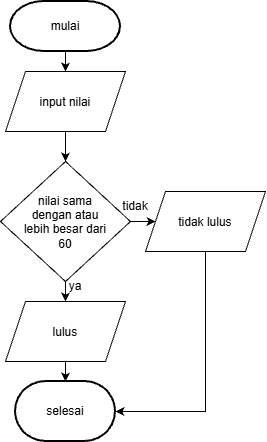

The diagram above was exported from draw.io. Its source (the exported page's mxGraphModel, read from the mxfile embedded in the PNG):
<mxGraphModel dx="774" dy="459" grid="1" gridSize="10" guides="1" tooltips="1" connect="1" arrows="1" fold="1" page="1" pageScale="1" pageWidth="850" pageHeight="1100" math="0" shadow="0">
  <root>
    <mxCell id="0" />
    <mxCell id="1" parent="0" />
    <mxCell id="F3q-TQSZvzuHzTkjUrS9-8" edge="1" parent="1" source="F3q-TQSZvzuHzTkjUrS9-2" style="edgeStyle=orthogonalEdgeStyle;rounded=0;orthogonalLoop=1;jettySize=auto;html=1;exitX=0.5;exitY=1;exitDx=0;exitDy=0;exitPerimeter=0;entryX=0.5;entryY=0;entryDx=0;entryDy=0;" target="F3q-TQSZvzuHzTkjUrS9-3">
      <mxGeometry relative="1" as="geometry" />
    </mxCell>
    <mxCell id="F3q-TQSZvzuHzTkjUrS9-2" parent="1" style="strokeWidth=2;html=1;shape=mxgraph.flowchart.terminator;whiteSpace=wrap;" value="mulai" vertex="1">
      <mxGeometry height="50" width="110" x="305" y="110" as="geometry" />
    </mxCell>
    <mxCell id="F3q-TQSZvzuHzTkjUrS9-9" edge="1" parent="1" source="F3q-TQSZvzuHzTkjUrS9-3" style="edgeStyle=orthogonalEdgeStyle;rounded=0;orthogonalLoop=1;jettySize=auto;html=1;exitX=0.5;exitY=1;exitDx=0;exitDy=0;entryX=0.5;entryY=0;entryDx=0;entryDy=0;" target="F3q-TQSZvzuHzTkjUrS9-4">
      <mxGeometry relative="1" as="geometry" />
    </mxCell>
    <mxCell id="F3q-TQSZvzuHzTkjUrS9-3" parent="1" style="shape=parallelogram;perimeter=parallelogramPerimeter;whiteSpace=wrap;html=1;shapeInside=1;fixedSize=1;" value="input nilai" vertex="1">
      <mxGeometry height="60" width="120" x="300" y="180" as="geometry" />
    </mxCell>
    <mxCell id="F3q-TQSZvzuHzTkjUrS9-10" edge="1" parent="1" source="F3q-TQSZvzuHzTkjUrS9-4" style="edgeStyle=orthogonalEdgeStyle;rounded=0;orthogonalLoop=1;jettySize=auto;html=1;exitX=1;exitY=0.5;exitDx=0;exitDy=0;entryX=0;entryY=0.5;entryDx=0;entryDy=0;" target="F3q-TQSZvzuHzTkjUrS9-6">
      <mxGeometry relative="1" as="geometry" />
    </mxCell>
    <mxCell id="F3q-TQSZvzuHzTkjUrS9-11" edge="1" parent="1" source="F3q-TQSZvzuHzTkjUrS9-4" style="edgeStyle=orthogonalEdgeStyle;rounded=0;orthogonalLoop=1;jettySize=auto;html=1;exitX=0.5;exitY=1;exitDx=0;exitDy=0;entryX=0.5;entryY=0;entryDx=0;entryDy=0;" target="F3q-TQSZvzuHzTkjUrS9-5">
      <mxGeometry relative="1" as="geometry" />
    </mxCell>
    <mxCell id="F3q-TQSZvzuHzTkjUrS9-4" parent="1" style="rhombus;whiteSpace=wrap;html=1;shapeInside=1;" value="nilai sama dengan atau lebih besar dari 60" vertex="1">
      <mxGeometry height="120" width="130" x="295" y="270" as="geometry" />
    </mxCell>
    <mxCell id="F3q-TQSZvzuHzTkjUrS9-5" parent="1" style="shape=parallelogram;perimeter=parallelogramPerimeter;whiteSpace=wrap;html=1;shapeInside=1;fixedSize=1;" value="lulus" vertex="1">
      <mxGeometry height="60" width="120" x="300" y="410" as="geometry" />
    </mxCell>
    <mxCell id="F3q-TQSZvzuHzTkjUrS9-6" parent="1" style="shape=parallelogram;perimeter=parallelogramPerimeter;whiteSpace=wrap;html=1;shapeInside=1;fixedSize=1;" value="tidak lulus" vertex="1">
      <mxGeometry height="60" width="120" x="440" y="300" as="geometry" />
    </mxCell>
    <mxCell id="F3q-TQSZvzuHzTkjUrS9-7" parent="1" style="strokeWidth=2;html=1;shape=mxgraph.flowchart.terminator;whiteSpace=wrap;" value="selesai" vertex="1">
      <mxGeometry height="60" width="100" x="310" y="490" as="geometry" />
    </mxCell>
    <mxCell id="F3q-TQSZvzuHzTkjUrS9-12" edge="1" parent="1" source="F3q-TQSZvzuHzTkjUrS9-5" style="edgeStyle=orthogonalEdgeStyle;rounded=0;orthogonalLoop=1;jettySize=auto;html=1;innerLoopWaypoints=1;exitX=0.5;exitY=1;exitDx=0;exitDy=0;" target="F3q-TQSZvzuHzTkjUrS9-5">
      <mxGeometry relative="1" as="geometry" />
    </mxCell>
    <mxCell id="F3q-TQSZvzuHzTkjUrS9-13" edge="1" parent="1" source="F3q-TQSZvzuHzTkjUrS9-5" style="edgeStyle=orthogonalEdgeStyle;rounded=0;orthogonalLoop=1;jettySize=auto;html=1;exitX=0.5;exitY=1;exitDx=0;exitDy=0;entryX=0.5;entryY=0;entryDx=0;entryDy=0;entryPerimeter=0;" target="F3q-TQSZvzuHzTkjUrS9-7">
      <mxGeometry relative="1" as="geometry">
        <Array as="points">
          <mxPoint x="360" y="490" />
        </Array>
      </mxGeometry>
    </mxCell>
    <mxCell id="F3q-TQSZvzuHzTkjUrS9-14" edge="1" parent="1" source="F3q-TQSZvzuHzTkjUrS9-6" style="edgeStyle=orthogonalEdgeStyle;rounded=0;orthogonalLoop=1;jettySize=auto;html=1;exitX=0.5;exitY=1;exitDx=0;exitDy=0;entryX=1;entryY=0.5;entryDx=0;entryDy=0;entryPerimeter=0;" target="F3q-TQSZvzuHzTkjUrS9-7">
      <mxGeometry relative="1" as="geometry" />
    </mxCell>
    <mxCell id="F3q-TQSZvzuHzTkjUrS9-15" parent="1" style="text;html=1;whiteSpace=wrap;strokeColor=none;fillColor=none;align=center;verticalAlign=middle;rounded=0;" value="tidak" vertex="1">
      <mxGeometry height="30" width="60" x="400" y="300" as="geometry" />
    </mxCell>
    <mxCell id="F3q-TQSZvzuHzTkjUrS9-16" parent="1" style="text;html=1;whiteSpace=wrap;strokeColor=none;fillColor=none;align=center;verticalAlign=middle;rounded=0;" value="ya" vertex="1">
      <mxGeometry height="30" width="60" x="340" y="380" as="geometry" />
    </mxCell>
  </root>
</mxGraphModel>